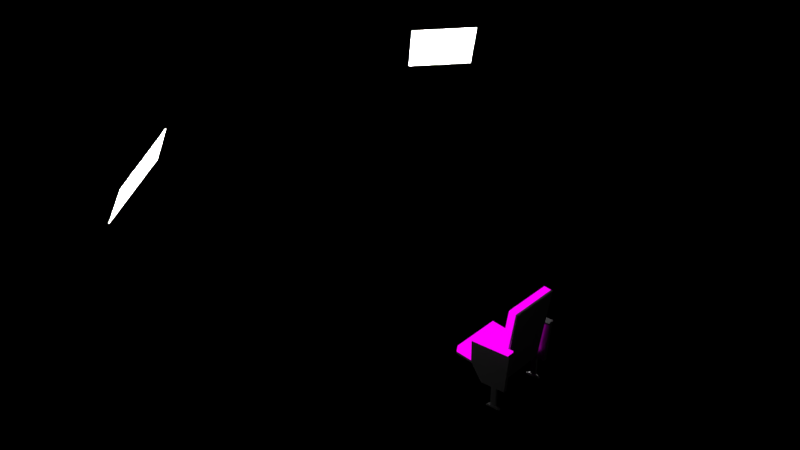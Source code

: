 # Source: chair--optimized.blend  (saved by Blender 2.77.0; exported with 4.5.12 LTS)
import bpy
from mathutils import Matrix  # noqa: F401  (used for matrix-valued properties, if any)

bpy.ops.wm.read_factory_settings(use_empty=True)
scene = bpy.context.scene
scene.name = 'Scene'

# ---- collections
col_collection_2 = bpy.data.collections.new('Collection 2'); scene.collection.children.link(col_collection_2)

# ---- images (referenced by path relative to the original .blend; pixels are not part of the script)
import os
ASSET_DIR = os.environ.get("B2B_ASSET_DIR", "")  # directory of the original .blend (textures are referenced by path, not embedded)
HERE = os.path.dirname(os.path.abspath(__file__))  # packed textures are extracted next to this script under _unpacked/

def load_image(name, relpath, width, height, colorspace="sRGB"):
    """Load a texture the original file referenced (path relative to the .blend, or extracted next to this script)."""
    p = next((c for c in (os.path.join(HERE, relpath), os.path.join(ASSET_DIR, relpath)) if relpath and os.path.exists(c)), "")
    if p:
        img = bpy.data.images.load(p, check_existing=True)
        img.name = name
    else:  # same state as the original file: an image datablock whose file is absent (Cycles renders it pink)
        img = bpy.data.images.new(name, width, height)
        img.source = "FILE"
        img.filepath = "//" + (relpath or name)
    img.colorspace_settings.name = colorspace
    return img
img_bevel__top__opt = load_image('bevel__top--opt', 'baked/optimized/bevel__top--opt.png', 1024, 1024, 'sRGB')
img_bevel__bottom__opt = load_image('bevel__bottom--opt', 'baked/optimized/bevel__bottom--opt.png', 1024, 1024, 'sRGB')
img_screw__high = load_image('screw--high', 'baked/screw--high.png', 1024, 1024, 'sRGB')
img_a_left__body__opt = load_image('a-left__body--opt', 'baked/optimized/a-left__body--opt.png', 1024, 1024, 'sRGB')
img_a_left__bevel__opt = load_image('a-left__bevel--opt', 'baked/optimized/a-left__bevel--opt.png', 1024, 1024, 'sRGB')
img_a_left__leg__opt = load_image('a-left__leg--opt', 'baked/optimized/a-left__leg--opt.png', 1024, 1024, 'sRGB')
img_a_left__foot__opt = load_image('a-left__foot--opt', 'baked/optimized/a-left__foot--opt.png', 1024, 1024, 'sRGB')
img_screw__high_001 = load_image('screw--high.001', 'baked/screw--high.png', 1024, 1024, 'sRGB')
img_a_right__body__opt = load_image('a-right__body--opt', 'baked/optimized/a-right__body--opt.png', 1024, 1024, 'sRGB')
img_a_right__bevel__opt = load_image('a-right__bevel--opt', 'baked/optimized/a-right__bevel--opt.png', 1024, 1024, 'sRGB')
img_a_right__leg__opt = load_image('a-right__leg--opt', 'baked/optimized/a-right__leg--opt.png', 1024, 1024, 'sRGB')
img_a_right__foot__opt = load_image('a-right__foot--opt', 'baked/optimized/a-right__foot--opt.png', 1024, 1024, 'sRGB')
img_cushion__opt = load_image('cushion--opt', 'baked/optimized/cushion--opt.png', 1024, 1024, 'sRGB')

# ---- materials (node trees are filled in below, after node groups)
mat_material_004 = bpy.data.materials.new('Material.004')
mat_material_004.alpha_threshold = 0.0
mat_material_004.roughness = 0.5
mat_material_003 = bpy.data.materials.new('Material.003')
mat_material_003.alpha_threshold = 0.0
mat_material_003.roughness = 0.5
mat_material_009 = bpy.data.materials.new('Material.009')
mat_material_009.alpha_threshold = 0.0
mat_material_009.roughness = 0.5
mat_material_012 = bpy.data.materials.new('Material.012')
mat_material_012.alpha_threshold = 0.0
mat_material_012.roughness = 0.5
mat_material_013 = bpy.data.materials.new('Material.013')
mat_material_013.alpha_threshold = 0.0
mat_material_013.roughness = 0.5
mat_material_014 = bpy.data.materials.new('Material.014')
mat_material_014.alpha_threshold = 0.0
mat_material_014.roughness = 0.5
mat_material_015 = bpy.data.materials.new('Material.015')
mat_material_015.alpha_threshold = 0.0
mat_material_015.roughness = 0.5
mat_material_023 = bpy.data.materials.new('Material.023')
mat_material_023.alpha_threshold = 0.0
mat_material_023.roughness = 0.5
mat_material_031 = bpy.data.materials.new('Material.031')
mat_material_031.alpha_threshold = 0.0
mat_material_031.roughness = 0.5
mat_material_032 = bpy.data.materials.new('Material.032')
mat_material_032.alpha_threshold = 0.0
mat_material_032.roughness = 0.5
mat_material_033 = bpy.data.materials.new('Material.033')
mat_material_033.alpha_threshold = 0.0
mat_material_033.roughness = 0.5
mat_material_034 = bpy.data.materials.new('Material.034')
mat_material_034.alpha_threshold = 0.0
mat_material_034.roughness = 0.5
mat_material_039 = bpy.data.materials.new('Material.039')
mat_material_039.alpha_threshold = 0.0
mat_material_039.roughness = 0.5
mat_material_002 = bpy.data.materials.new('Material.002')
mat_material_002.alpha_threshold = 0.0
mat_material_002.roughness = 0.5

# ---- material node trees
mat_material_004.use_nodes = True; mat_material_004.node_tree.nodes.clear()
_N = mat_material_004.node_tree.nodes; _L = mat_material_004.node_tree.links
n0 = _N.new('ShaderNodeBsdfDiffuse'); n0.name = 'Diffuse BSDF'; n0.location = (10, 300)
n0.inputs[1].default_value = 0.25
n1 = _N.new('ShaderNodeMixShader'); n1.name = 'Mix Shader'; n1.location = (240, 295)
n2 = _N.new('ShaderNodeOutputMaterial'); n2.name = 'Material Output'; n2.location = (680, 302)
n3 = _N.new('ShaderNodeBsdfAnisotropic'); n3.name = 'Glossy BSDF'; n3.location = (13, 142)
n3.distribution = 'GGX'
n3.inputs[1].default_value = 0.4472
n4 = _N.new('ShaderNodeEmission'); n4.name = 'Emission'; n4.location = (497, 602)
n4.width = 138
n5 = _N.new('ShaderNodeMixShader'); n5.name = 'Mix Shader.001'; n5.location = (454, 293)
n5.width = 144
n6 = _N.new('ShaderNodeTexImage'); n6.name = 'Image Texture'; n6.location = (240, 643)
n6.width = 140
n6.image = img_bevel__top__opt
n7 = _N.new('ShaderNodeRGB'); n7.name = 'RGB'; n7.location = (-165, 243)
n7.width = 141
n7.outputs[0].default_value = (0.01251, 0.01251, 0.01251, 1.0)
_L.new(n0.outputs[0], n1.inputs[1])
_L.new(n1.outputs[0], n5.inputs[1])
_L.new(n6.outputs[0], n4.inputs[0])
_L.new(n3.outputs[0], n1.inputs[2])
_L.new(n5.outputs[0], n2.inputs[0])
_L.new(n7.outputs[0], n0.inputs[0])
n2.is_active_output = True
mat_material_003.use_nodes = True; mat_material_003.node_tree.nodes.clear()
_N = mat_material_003.node_tree.nodes; _L = mat_material_003.node_tree.links
n0 = _N.new('ShaderNodeBsdfDiffuse'); n0.name = 'Diffuse BSDF'; n0.location = (10, 300)
n0.inputs[1].default_value = 0.25
n1 = _N.new('ShaderNodeMixShader'); n1.name = 'Mix Shader'; n1.location = (240, 295)
n2 = _N.new('ShaderNodeOutputMaterial'); n2.name = 'Material Output'; n2.location = (680, 302)
n3 = _N.new('ShaderNodeBsdfAnisotropic'); n3.name = 'Glossy BSDF'; n3.location = (13, 142)
n3.distribution = 'GGX'
n3.inputs[1].default_value = 0.4472
n4 = _N.new('ShaderNodeEmission'); n4.name = 'Emission'; n4.location = (497, 602)
n4.width = 138
n5 = _N.new('ShaderNodeMixShader'); n5.name = 'Mix Shader.001'; n5.location = (454, 293)
n5.width = 144
n6 = _N.new('ShaderNodeRGB'); n6.name = 'RGB.001'; n6.location = (-186, 327)
n6.width = 141
n6.outputs[0].default_value = (0.01251, 0.01251, 0.01251, 1.0)
n7 = _N.new('ShaderNodeTexImage'); n7.name = 'Image Texture'; n7.location = (240, 643)
n7.width = 140
n7.image = img_bevel__bottom__opt
_L.new(n0.outputs[0], n1.inputs[1])
_L.new(n1.outputs[0], n5.inputs[1])
_L.new(n7.outputs[0], n4.inputs[0])
_L.new(n3.outputs[0], n1.inputs[2])
_L.new(n5.outputs[0], n2.inputs[0])
_L.new(n6.outputs[0], n0.inputs[0])
n2.is_active_output = True
mat_material_009.use_nodes = True; mat_material_009.node_tree.nodes.clear()
_N = mat_material_009.node_tree.nodes; _L = mat_material_009.node_tree.links
n0 = _N.new('ShaderNodeBsdfDiffuse'); n0.name = 'Diffuse BSDF'; n0.location = (10, 300)
n0.inputs[1].default_value = 0.25
n1 = _N.new('ShaderNodeRGB'); n1.name = 'RGB'; n1.location = (-183, 302)
n1.outputs[0].default_value = (0.01002, 0.01002, 0.01002, 1.0)
n2 = _N.new('ShaderNodeMixShader'); n2.name = 'Mix Shader'; n2.location = (240, 295)
n3 = _N.new('ShaderNodeSubsurfaceScattering'); n3.name = 'Subsurface Scattering'; n3.location = (12, 158)
n3.falloff = 'BURLEY'
n3.inputs[1].default_value = 1.0
n3.inputs[2].default_value = (1.0, 1.0, 1.0)
n4 = _N.new('ShaderNodeOutputMaterial'); n4.name = 'Material Output'; n4.location = (680, 302)
n5 = _N.new('ShaderNodeMixShader'); n5.name = 'Mix Shader.001'; n5.location = (454, 293)
n6 = _N.new('ShaderNodeBsdfAnisotropic'); n6.name = 'Glossy BSDF'; n6.location = (243, 121)
n6.distribution = 'GGX'
n7 = _N.new('ShaderNodeEmission'); n7.name = 'Emission'; n7.location = (415, 547)
n8 = _N.new('ShaderNodeTexImage'); n8.name = 'Image Texture'; n8.location = (231, 582)
n8.width = 140
n8.image = img_screw__high
_L.new(n0.outputs[0], n2.inputs[1])
_L.new(n1.outputs[0], n0.inputs[0])
_L.new(n1.outputs[0], n3.inputs[0])
_L.new(n2.outputs[0], n5.inputs[1])
_L.new(n3.outputs[0], n2.inputs[2])
_L.new(n6.outputs[0], n5.inputs[2])
_L.new(n8.outputs[0], n7.inputs[0])
_L.new(n7.outputs[0], n4.inputs[0])
n4.is_active_output = True
mat_material_012.use_nodes = True; mat_material_012.node_tree.nodes.clear()
_N = mat_material_012.node_tree.nodes; _L = mat_material_012.node_tree.links
n0 = _N.new('ShaderNodeBsdfDiffuse'); n0.name = 'Diffuse BSDF'; n0.location = (10, 300)
n0.inputs[1].default_value = 0.25
n1 = _N.new('ShaderNodeMixShader'); n1.name = 'Mix Shader'; n1.location = (240, 295)
n2 = _N.new('ShaderNodeEmission'); n2.name = 'Emission'; n2.location = (497, 602)
n3 = _N.new('ShaderNodeOutputMaterial'); n3.name = 'Material Output'; n3.location = (680, 302)
n4 = _N.new('ShaderNodeMixShader'); n4.name = 'Mix Shader.001'; n4.location = (454, 293)
n5 = _N.new('ShaderNodeBsdfAnisotropic'); n5.name = 'Glossy BSDF'; n5.location = (13, 142)
n5.distribution = 'GGX'
n5.inputs[1].default_value = 0.4472
n6 = _N.new('ShaderNodeRGB'); n6.name = 'RGB'; n6.location = (-165, 243)
n6.width = 141
n6.outputs[0].default_value = (0.01251, 0.01251, 0.01251, 1.0)
n7 = _N.new('ShaderNodeTexImage'); n7.name = 'Image Texture'; n7.location = (240, 643)
n7.width = 140
n7.image = img_a_left__body__opt
_L.new(n0.outputs[0], n1.inputs[1])
_L.new(n6.outputs[0], n0.inputs[0])
_L.new(n1.outputs[0], n4.inputs[1])
_L.new(n7.outputs[0], n2.inputs[0])
_L.new(n5.outputs[0], n1.inputs[2])
_L.new(n4.outputs[0], n3.inputs[0])
n3.is_active_output = True
mat_material_013.use_nodes = True; mat_material_013.node_tree.nodes.clear()
_N = mat_material_013.node_tree.nodes; _L = mat_material_013.node_tree.links
n0 = _N.new('ShaderNodeBsdfDiffuse'); n0.name = 'Diffuse BSDF'; n0.location = (10, 300)
n0.inputs[1].default_value = 0.25
n1 = _N.new('ShaderNodeMixShader'); n1.name = 'Mix Shader'; n1.location = (240, 295)
n2 = _N.new('ShaderNodeOutputMaterial'); n2.name = 'Material Output'; n2.location = (680, 302)
n3 = _N.new('ShaderNodeBsdfAnisotropic'); n3.name = 'Glossy BSDF'; n3.location = (13, 142)
n3.distribution = 'GGX'
n3.inputs[1].default_value = 0.4472
n4 = _N.new('ShaderNodeEmission'); n4.name = 'Emission'; n4.location = (497, 602)
n4.width = 138
n5 = _N.new('ShaderNodeMixShader'); n5.name = 'Mix Shader.001'; n5.location = (454, 293)
n5.width = 144
n6 = _N.new('ShaderNodeRGB'); n6.name = 'RGB.001'; n6.location = (-165, 243)
n6.width = 141
n6.outputs[0].default_value = (0.01251, 0.01251, 0.01251, 1.0)
n7 = _N.new('ShaderNodeTexImage'); n7.name = 'Image Texture'; n7.location = (240, 643)
n7.width = 140
n7.image = img_a_left__bevel__opt
_L.new(n0.outputs[0], n1.inputs[1])
_L.new(n1.outputs[0], n5.inputs[1])
_L.new(n7.outputs[0], n4.inputs[0])
_L.new(n3.outputs[0], n1.inputs[2])
_L.new(n5.outputs[0], n2.inputs[0])
_L.new(n6.outputs[0], n0.inputs[0])
n2.is_active_output = True
mat_material_014.use_nodes = True; mat_material_014.node_tree.nodes.clear()
_N = mat_material_014.node_tree.nodes; _L = mat_material_014.node_tree.links
n0 = _N.new('ShaderNodeBsdfDiffuse'); n0.name = 'Diffuse BSDF'; n0.location = (10, 300)
n0.inputs[1].default_value = 0.25
n1 = _N.new('ShaderNodeMixShader'); n1.name = 'Mix Shader'; n1.location = (240, 295)
n2 = _N.new('ShaderNodeOutputMaterial'); n2.name = 'Material Output'; n2.location = (680, 302)
n3 = _N.new('ShaderNodeMixShader'); n3.name = 'Mix Shader.001'; n3.location = (496, 298)
n4 = _N.new('ShaderNodeEmission'); n4.name = 'Emission'; n4.location = (438, 599)
n5 = _N.new('ShaderNodeRGB'); n5.name = 'RGB'; n5.location = (-215, 273)
n5.width = 141
n5.outputs[0].default_value = (0.01251, 0.01251, 0.01251, 1.0)
n6 = _N.new('ShaderNodeBsdfAnisotropic'); n6.name = 'Glossy BSDF'; n6.location = (243, 121)
n6.distribution = 'GGX'
n6.inputs[1].default_value = 0.4472
n7 = _N.new('ShaderNodeRGB'); n7.name = 'RGB.001'; n7.location = (-165, 243)
n7.width = 141
n7.outputs[0].default_value = (0.01251, 0.01251, 0.01251, 1.0)
n8 = _N.new('ShaderNodeTexImage'); n8.name = 'Image Texture'; n8.location = (166, 608)
n8.width = 144
n8.image = img_a_left__leg__opt
_L.new(n0.outputs[0], n1.inputs[1])
_L.new(n1.outputs[0], n3.inputs[1])
_L.new(n6.outputs[0], n3.inputs[2])
_L.new(n8.outputs[0], n4.inputs[0])
_L.new(n3.outputs[0], n2.inputs[0])
_L.new(n5.outputs[0], n0.inputs[0])
n2.is_active_output = True
mat_material_015.use_nodes = True; mat_material_015.node_tree.nodes.clear()
_N = mat_material_015.node_tree.nodes; _L = mat_material_015.node_tree.links
n0 = _N.new('ShaderNodeBsdfDiffuse'); n0.name = 'Diffuse BSDF'; n0.location = (10, 300)
n0.inputs[1].default_value = 0.25
n1 = _N.new('ShaderNodeMixShader'); n1.name = 'Mix Shader'; n1.location = (240, 295)
n2 = _N.new('ShaderNodeOutputMaterial'); n2.name = 'Material Output'; n2.location = (680, 302)
n3 = _N.new('ShaderNodeMixShader'); n3.name = 'Mix Shader.001'; n3.location = (430, 251)
n4 = _N.new('ShaderNodeEmission'); n4.name = 'Emission'; n4.location = (451, 581)
n5 = _N.new('ShaderNodeRGB'); n5.name = 'RGB'; n5.location = (-191, 301)
n5.width = 141
n5.outputs[0].default_value = (0.01251, 0.01251, 0.01251, 1.0)
n6 = _N.new('ShaderNodeBsdfAnisotropic'); n6.name = 'Glossy BSDF'; n6.location = (6, 121)
n6.distribution = 'GGX'
n6.inputs[1].default_value = 0.4472
n7 = _N.new('ShaderNodeTexImage'); n7.name = 'Image Texture'; n7.location = (239, 583)
n7.width = 140
n7.image = img_a_left__foot__opt
_L.new(n0.outputs[0], n1.inputs[1])
_L.new(n1.outputs[0], n3.inputs[1])
_L.new(n6.outputs[0], n3.inputs[2])
_L.new(n7.outputs[0], n4.inputs[0])
_L.new(n3.outputs[0], n2.inputs[0])
_L.new(n5.outputs[0], n0.inputs[0])
n2.is_active_output = True
mat_material_023.use_nodes = True; mat_material_023.node_tree.nodes.clear()
_N = mat_material_023.node_tree.nodes; _L = mat_material_023.node_tree.links
n0 = _N.new('ShaderNodeBsdfDiffuse'); n0.name = 'Diffuse BSDF'; n0.location = (10, 300)
n0.inputs[1].default_value = 0.25
n1 = _N.new('ShaderNodeRGB'); n1.name = 'RGB'; n1.location = (-183, 302)
n1.outputs[0].default_value = (0.01002, 0.01002, 0.01002, 1.0)
n2 = _N.new('ShaderNodeMixShader'); n2.name = 'Mix Shader'; n2.location = (240, 295)
n3 = _N.new('ShaderNodeSubsurfaceScattering'); n3.name = 'Subsurface Scattering'; n3.location = (12, 158)
n3.falloff = 'BURLEY'
n3.inputs[1].default_value = 1.0
n3.inputs[2].default_value = (1.0, 1.0, 1.0)
n4 = _N.new('ShaderNodeOutputMaterial'); n4.name = 'Material Output'; n4.location = (680, 302)
n5 = _N.new('ShaderNodeMixShader'); n5.name = 'Mix Shader.001'; n5.location = (454, 293)
n6 = _N.new('ShaderNodeBsdfAnisotropic'); n6.name = 'Glossy BSDF'; n6.location = (243, 121)
n6.distribution = 'GGX'
n7 = _N.new('ShaderNodeTexImage'); n7.name = 'Image Texture'; n7.location = (231, 582)
n7.width = 140
n7.image = img_screw__high_001
n8 = _N.new('ShaderNodeEmission'); n8.name = 'Emission'; n8.location = (418, 578)
_L.new(n0.outputs[0], n2.inputs[1])
_L.new(n1.outputs[0], n0.inputs[0])
_L.new(n1.outputs[0], n3.inputs[0])
_L.new(n2.outputs[0], n5.inputs[1])
_L.new(n3.outputs[0], n2.inputs[2])
_L.new(n6.outputs[0], n5.inputs[2])
_L.new(n7.outputs[0], n8.inputs[0])
_L.new(n8.outputs[0], n4.inputs[0])
n4.is_active_output = True
mat_material_031.use_nodes = True; mat_material_031.node_tree.nodes.clear()
_N = mat_material_031.node_tree.nodes; _L = mat_material_031.node_tree.links
n0 = _N.new('ShaderNodeBsdfDiffuse'); n0.name = 'Diffuse BSDF'; n0.location = (10, 300)
n0.inputs[1].default_value = 0.25
n1 = _N.new('ShaderNodeMixShader'); n1.name = 'Mix Shader'; n1.location = (240, 295)
n2 = _N.new('ShaderNodeBsdfAnisotropic'); n2.name = 'Glossy BSDF'; n2.location = (13, 142)
n2.distribution = 'GGX'
n2.inputs[1].default_value = 0.4472
n3 = _N.new('ShaderNodeOutputMaterial'); n3.name = 'Material Output'; n3.location = (680, 302)
n4 = _N.new('ShaderNodeMixShader'); n4.name = 'Mix Shader.001'; n4.location = (454, 293)
n5 = _N.new('ShaderNodeEmission'); n5.name = 'Emission'; n5.location = (497, 602)
n6 = _N.new('ShaderNodeRGB'); n6.name = 'RGB'; n6.location = (-180, 294)
n6.width = 141
n6.outputs[0].default_value = (0.01251, 0.01251, 0.01251, 1.0)
n7 = _N.new('ShaderNodeTexImage'); n7.name = 'Image Texture'; n7.location = (224, 612)
n7.width = 140
n7.image = img_a_right__body__opt
_L.new(n0.outputs[0], n1.inputs[1])
_L.new(n1.outputs[0], n4.inputs[1])
_L.new(n7.outputs[0], n5.inputs[0])
_L.new(n2.outputs[0], n1.inputs[2])
_L.new(n4.outputs[0], n3.inputs[0])
_L.new(n6.outputs[0], n0.inputs[0])
n3.is_active_output = True
mat_material_032.use_nodes = True; mat_material_032.node_tree.nodes.clear()
_N = mat_material_032.node_tree.nodes; _L = mat_material_032.node_tree.links
n0 = _N.new('ShaderNodeBsdfDiffuse'); n0.name = 'Diffuse BSDF'; n0.location = (10, 300)
n0.inputs[1].default_value = 0.25
n1 = _N.new('ShaderNodeMixShader'); n1.name = 'Mix Shader'; n1.location = (240, 295)
n2 = _N.new('ShaderNodeEmission'); n2.name = 'Emission'; n2.location = (497, 602)
n3 = _N.new('ShaderNodeMixShader'); n3.name = 'Mix Shader.001'; n3.location = (454, 293)
n4 = _N.new('ShaderNodeBsdfAnisotropic'); n4.name = 'Glossy BSDF'; n4.location = (13, 142)
n4.distribution = 'GGX'
n4.inputs[1].default_value = 0.4472
n5 = _N.new('ShaderNodeOutputMaterial'); n5.name = 'Material Output'; n5.location = (680, 302)
n6 = _N.new('ShaderNodeRGB'); n6.name = 'RGB.001'; n6.location = (-165, 243)
n6.width = 141
n6.outputs[0].default_value = (0.01251, 0.01251, 0.01251, 1.0)
n7 = _N.new('ShaderNodeTexImage'); n7.name = 'Image Texture'; n7.location = (240, 643)
n7.width = 140
n7.image = img_a_right__bevel__opt
_L.new(n0.outputs[0], n1.inputs[1])
_L.new(n1.outputs[0], n3.inputs[1])
_L.new(n7.outputs[0], n2.inputs[0])
_L.new(n4.outputs[0], n1.inputs[2])
_L.new(n6.outputs[0], n0.inputs[0])
_L.new(n2.outputs[0], n5.inputs[0])
n5.is_active_output = True
mat_material_033.use_nodes = True; mat_material_033.node_tree.nodes.clear()
_N = mat_material_033.node_tree.nodes; _L = mat_material_033.node_tree.links
n0 = _N.new('ShaderNodeBsdfDiffuse'); n0.name = 'Diffuse BSDF'; n0.location = (10, 300)
n0.inputs[1].default_value = 0.25
n1 = _N.new('ShaderNodeMixShader'); n1.name = 'Mix Shader'; n1.location = (240, 295)
n2 = _N.new('ShaderNodeEmission'); n2.name = 'Emission'; n2.location = (497, 602)
n3 = _N.new('ShaderNodeMixShader'); n3.name = 'Mix Shader.001'; n3.location = (454, 293)
n4 = _N.new('ShaderNodeBsdfAnisotropic'); n4.name = 'Glossy BSDF'; n4.location = (13, 142)
n4.distribution = 'GGX'
n4.inputs[1].default_value = 0.4472
n5 = _N.new('ShaderNodeOutputMaterial'); n5.name = 'Material Output'; n5.location = (680, 302)
n6 = _N.new('ShaderNodeRGB'); n6.name = 'RGB'; n6.location = (-165, 243)
n6.width = 141
n6.outputs[0].default_value = (0.01251, 0.01251, 0.01251, 1.0)
n7 = _N.new('ShaderNodeTexImage'); n7.name = 'Image Texture'; n7.location = (240, 643)
n7.width = 140
n7.image = img_a_right__leg__opt
_L.new(n0.outputs[0], n1.inputs[1])
_L.new(n1.outputs[0], n3.inputs[1])
_L.new(n7.outputs[0], n2.inputs[0])
_L.new(n4.outputs[0], n1.inputs[2])
_L.new(n3.outputs[0], n5.inputs[0])
_L.new(n6.outputs[0], n0.inputs[0])
n5.is_active_output = True
mat_material_034.use_nodes = True; mat_material_034.node_tree.nodes.clear()
_N = mat_material_034.node_tree.nodes; _L = mat_material_034.node_tree.links
n0 = _N.new('ShaderNodeBsdfDiffuse'); n0.name = 'Diffuse BSDF'; n0.location = (10, 300)
n0.inputs[1].default_value = 0.25
n1 = _N.new('ShaderNodeMixShader'); n1.name = 'Mix Shader'; n1.location = (240, 295)
n2 = _N.new('ShaderNodeEmission'); n2.name = 'Emission'; n2.location = (497, 602)
n3 = _N.new('ShaderNodeMixShader'); n3.name = 'Mix Shader.001'; n3.location = (454, 293)
n4 = _N.new('ShaderNodeBsdfAnisotropic'); n4.name = 'Glossy BSDF'; n4.location = (13, 142)
n4.distribution = 'GGX'
n4.inputs[1].default_value = 0.4472
n5 = _N.new('ShaderNodeOutputMaterial'); n5.name = 'Material Output'; n5.location = (680, 302)
n6 = _N.new('ShaderNodeRGB'); n6.name = 'RGB'; n6.location = (-165, 243)
n6.width = 141
n6.outputs[0].default_value = (0.01251, 0.01251, 0.01251, 1.0)
n7 = _N.new('ShaderNodeTexImage'); n7.name = 'Image Texture'; n7.location = (240, 643)
n7.width = 140
n7.image = img_a_right__foot__opt
_L.new(n0.outputs[0], n1.inputs[1])
_L.new(n1.outputs[0], n3.inputs[1])
_L.new(n7.outputs[0], n2.inputs[0])
_L.new(n4.outputs[0], n1.inputs[2])
_L.new(n3.outputs[0], n5.inputs[0])
_L.new(n6.outputs[0], n0.inputs[0])
n5.is_active_output = True
mat_material_039.use_nodes = True; mat_material_039.node_tree.nodes.clear()
_N = mat_material_039.node_tree.nodes; _L = mat_material_039.node_tree.links
n0 = _N.new('ShaderNodeOutputMaterial'); n0.name = 'Material Output'; n0.location = (300, 300)
n1 = _N.new('ShaderNodeEmission'); n1.name = 'Emission'; n1.location = (-20, 300)
n1.inputs[0].default_value = (0.8, 0.8, 0.8, 1.0)
n1.inputs[1].default_value = 35.0
_L.new(n1.outputs[0], n0.inputs[0])
n0.is_active_output = True
mat_material_002.use_nodes = True; mat_material_002.node_tree.nodes.clear()
_N = mat_material_002.node_tree.nodes; _L = mat_material_002.node_tree.links
n0 = _N.new('ShaderNodeOutputMaterial'); n0.name = 'Material Output'; n0.location = (300, 300)
n1 = _N.new('ShaderNodeTexImage'); n1.name = 'Image Texture'; n1.location = (58, 597)
n1.width = 140
n1.image = img_cushion__opt
n2 = _N.new('ShaderNodeBsdfSheen'); n2.name = 'Velvet BSDF'; n2.location = (72, 323)
n2.distribution = 'ASHIKHMIN'
n2.inputs[0].default_value = (0.1022, 0.117, 0.2016, 1.0)
n2.inputs[1].default_value = 1.0
n3 = _N.new('ShaderNodeEmission'); n3.name = 'Emission'; n3.location = (228, 595)
_L.new(n1.outputs[0], n3.inputs[0])
_L.new(n3.outputs[0], n0.inputs[0])
n0.is_active_output = True

# ---- world
world_world = bpy.data.worlds.new('World'); scene.world = world_world
world_world.color = (0.0, 0.0, 0.0)
world_world.use_sun_shadow = False
world_world.sun_shadow_jitter_overblur = 0.0
world_world.cycles.sampling_method = 'MANUAL'

# ---- cameras
cam_camera_001 = bpy.data.cameras.new('Camera.001')
cam_camera_001.clip_end = 100.0
cam_camera_001.lens = 35.0
cam_camera_001.sensor_width = 32.0
cam_camera_001.sensor_height = 18.0
cam_camera_001.display_size = 0.6096
cam_camera_001.dof.focus_distance = 0.0

# ---- lights
light_spot = bpy.data.lights.new('Spot', 'SPOT')
light_spot.transmission_factor = 0.0
light_spot.energy = 35.0
light_spot.shadow_buffer_clip_start = 0.5
light_spot.shadow_soft_size = 0.03048
light_spot.shadow_maximum_resolution = 0.006
light_spot.use_absolute_resolution = True

# ---- meshes
me_cube_001 = bpy.data.meshes.new('Cube.001')
me_cube_001.from_pydata([(-0.3048, -0.3048, -0.3048), (-0.3048, -0.3048, 0.3048), (-0.3048, 0.3048, -0.3048), (-0.3048, 0.3048, 0.3048), (0.3048, -0.3048, -0.3048), (0.3048, -0.3048, 0.3048), (0.3048, 0.3048, -0.3048), (0.3048, 0.3048, 0.3048)], [], [(1, 3, 2, 0), (3, 7, 6, 2), (7, 5, 4, 6), (5, 1, 0, 4), (0, 2, 6, 4), (5, 7, 3, 1)])
_uv = me_cube_001.uv_layers.new(name='UVMap')
_uv.uv.foreach_set('vector', [0.3333, 0.6667, 0.3333, 0.3333, 0.6667, 0.3333, 0.6667, 0.6667, 3.259e-08, 0.6667, 0.0, 0.3333, 0.3333, 0.3333, 0.3333, 0.6667, 1.304e-07, 0.3333, 0.0, 9.778e-08, 0.3333, 0.0, 0.3333, 0.3333, 0.3333, 3.259e-08, 0.6667, 0.0, 0.6667, 0.3333, 0.3333, 0.3333, 0.6667, 0.3333, 0.6667, 3.259e-08, 1.0, 0.0, 1.0, 0.3333, 0.3333, 0.6667, 0.3333, 1.0, 3.259e-08, 1.0, 0.0, 0.6667])
me_cube_001.materials.append(mat_material_004)
me_cube_001.use_remesh_preserve_volume = False
me_cube_001.use_remesh_preserve_attributes = False
me_cube_001.use_mirror_vertex_groups = False
me_cube_001.update()
me_cube = bpy.data.meshes.new('Cube')
me_cube.from_pydata([(-0.3048, -0.3048, -0.3048), (-0.3048, -0.3048, 0.3048), (-0.3048, 0.3048, -0.3048), (-0.3048, 0.3048, 0.3048), (0.3048, -0.3048, -0.3048), (0.3048, -0.3048, 0.3048), (0.3048, 0.3048, -0.3048), (0.3048, 0.3048, 0.3048)], [], [(1, 3, 2, 0), (3, 7, 6, 2), (7, 5, 4, 6), (5, 1, 0, 4), (0, 2, 6, 4), (5, 7, 3, 1)])
_uv = me_cube.uv_layers.new(name='UVMap')
_uv.uv.foreach_set('vector', [0.3333, 0.6667, 0.3333, 0.3333, 0.6667, 0.3333, 0.6667, 0.6667, 3.259e-08, 0.6667, 0.0, 0.3333, 0.3333, 0.3333, 0.3333, 0.6667, 1.304e-07, 0.3333, 0.0, 9.778e-08, 0.3333, 0.0, 0.3333, 0.3333, 0.3333, 3.259e-08, 0.6667, 0.0, 0.6667, 0.3333, 0.3333, 0.3333, 0.6667, 0.3333, 0.6667, 3.259e-08, 1.0, 0.0, 1.0, 0.3333, 0.3333, 0.6667, 0.3333, 1.0, 3.259e-08, 1.0, 0.0, 0.6667])
me_cube.materials.append(mat_material_003)
me_cube.use_remesh_preserve_volume = False
me_cube.use_remesh_preserve_attributes = False
me_cube.use_mirror_vertex_groups = False
me_cube.update()
me_cylinder = bpy.data.meshes.new('Cylinder')
me_cylinder.from_pydata([(0.0, 0.3048, -0.3048), (0.0, 0.3048, 0.3048), (0.05946, 0.2989, -0.3048), (0.05946, 0.2989, 0.3048), (0.1166, 0.2816, -0.3048), (0.1166, 0.2816, 0.3048), (0.1693, 0.2534, -0.3048), (0.1693, 0.2534, 0.3048), (0.2155, 0.2155, -0.3048), (0.2155, 0.2155, 0.3048), (0.2534, 0.1693, -0.3048), (0.2534, 0.1693, 0.3048), (0.2816, 0.1166, -0.3048), (0.2816, 0.1166, 0.3048), (0.2989, 0.05946, -0.3048), (0.2989, 0.05946, 0.3048), (0.3048, 2.301e-08, -0.3048), (0.3048, 2.301e-08, 0.3048), (0.2989, -0.05946, -0.3048), (0.2989, -0.05946, 0.3048), (0.2816, -0.1166, -0.3048), (0.2816, -0.1166, 0.3048), (0.2534, -0.1693, -0.3048), (0.2534, -0.1693, 0.3048), (0.2155, -0.2155, -0.3048), (0.2155, -0.2155, 0.3048), (0.1693, -0.2534, -0.3048), (0.1693, -0.2534, 0.3048), (0.1166, -0.2816, -0.3048), (0.1166, -0.2816, 0.3048), (0.05946, -0.2989, -0.3048), (0.05946, -0.2989, 0.3048), (-9.932e-08, -0.3048, -0.3048), (-9.932e-08, -0.3048, 0.3048), (-0.05946, -0.2989, -0.3048), (-0.05946, -0.2989, 0.3048), (-0.1166, -0.2816, -0.3048), (-0.1166, -0.2816, 0.3048), (-0.1693, -0.2534, -0.3048), (-0.1693, -0.2534, 0.3048), (-0.2155, -0.2155, -0.3048), (-0.2155, -0.2155, 0.3048), (-0.2534, -0.1693, -0.3048), (-0.2534, -0.1693, 0.3048), (-0.2816, -0.1166, -0.3048), (-0.2816, -0.1166, 0.3048), (-0.2989, -0.05946, -0.3048), (-0.2989, -0.05946, 0.3048), (-0.3048, 2.943e-07, -0.3048), (-0.3048, 2.943e-07, 0.3048), (-0.2989, 0.05946, -0.3048), (-0.2989, 0.05946, 0.3048), (-0.2816, 0.1166, -0.3048), (-0.2816, 0.1166, 0.3048), (-0.2534, 0.1693, -0.3048), (-0.2534, 0.1693, 0.3048), (-0.2155, 0.2155, -0.3048), (-0.2155, 0.2155, 0.3048), (-0.1693, 0.2534, -0.3048), (-0.1693, 0.2534, 0.3048), (-0.1166, 0.2816, -0.3048), (-0.1166, 0.2816, 0.3048), (-0.05946, 0.2989, -0.3048), (-0.05946, 0.2989, 0.3048)], [], [(0, 1, 3, 2), (2, 3, 5, 4), (4, 5, 7, 6), (6, 7, 9, 8), (8, 9, 11, 10), (10, 11, 13, 12), (12, 13, 15, 14), (14, 15, 17, 16), (16, 17, 19, 18), (18, 19, 21, 20), (20, 21, 23, 22), (22, 23, 25, 24), (24, 25, 27, 26), (26, 27, 29, 28), (28, 29, 31, 30), (30, 31, 33, 32), (32, 33, 35, 34), (34, 35, 37, 36), (36, 37, 39, 38), (38, 39, 41, 40), (40, 41, 43, 42), (42, 43, 45, 44), (44, 45, 47, 46), (46, 47, 49, 48), (48, 49, 51, 50), (50, 51, 53, 52), (52, 53, 55, 54), (54, 55, 57, 56), (56, 57, 59, 58), (58, 59, 61, 60), (3, 1, 63, 61, 59, 57, 55, 53, 51, 49, 47, 45, 43, 41, 39, 37, 35, 33, 31, 29, 27, 25, 23, 21, 19, 17, 15, 13, 11, 9, 7, 5), (60, 61, 63, 62), (62, 63, 1, 0), (0, 2, 4, 6, 8, 10, 12, 14, 16, 18, 20, 22, 24, 26, 28, 30, 32, 34, 36, 38, 40, 42, 44, 46, 48, 50, 52, 54, 56, 58, 60, 62)])
_uv = me_cylinder.uv_layers.new(name='UVMap')
_uv.uv.foreach_set('vector', [0.5955, 1.0, 0.5955, 0.5, 0.6355, 0.5, 0.6355, 1.0, 0.6355, 1.0, 0.6355, 0.5, 0.6732, 0.5, 0.6732, 1.0, 0.6732, 1.0, 0.6732, 0.5, 0.7071, 0.5, 0.7071, 1.0, 0.7071, 1.0, 0.7071, 0.5, 0.736, 0.5, 0.736, 1.0, 0.736, 2.444e-08, 0.736, 0.5, 0.7071, 0.5, 0.7071, 4.889e-08, 0.7071, 4.889e-08, 0.7071, 0.5, 0.6732, 0.5, 0.6732, 2.444e-08, 0.6732, 2.444e-08, 0.6732, 0.5, 0.6355, 0.5, 0.6355, 2.444e-08, 0.6355, 2.444e-08, 0.6355, 0.5, 0.5955, 0.5, 0.5955, 0.0, 0.5955, 0.0, 0.5955, 0.5, 0.5547, 0.5, 0.5547, 0.0, 0.5547, 0.0, 0.5547, 0.5, 0.5147, 0.5, 0.5147, 0.0, 0.5147, 0.0, 0.5147, 0.5, 0.477, 0.5, 0.477, 2.444e-08, 0.477, 2.444e-08, 0.477, 0.5, 0.4431, 0.5, 0.4431, 0.0, 0.4431, 0.0, 0.4431, 0.5, 0.4142, 0.5, 0.4142, 4.889e-08, 0.736, 1.0, 0.736, 0.5, 0.7699, 0.5, 0.7699, 1.0, 0.7699, 1.0, 0.7699, 0.5, 0.8076, 0.5, 0.8076, 1.0, 0.8076, 1.0, 0.8076, 0.5, 0.8476, 0.5, 0.8476, 1.0, 0.8476, 1.0, 0.8476, 0.5, 0.8884, 0.5, 0.8884, 1.0, 0.8884, 1.0, 0.8884, 0.5, 0.9284, 0.5, 0.9284, 1.0, 0.9284, 1.0, 0.9284, 0.5, 0.9661, 0.5, 0.9661, 1.0, 0.9661, 1.0, 0.9661, 0.5, 1.0, 0.5, 1.0, 1.0, 1.0, 2.444e-08, 1.0, 0.5, 0.9661, 0.5, 0.9661, 2.444e-08, 0.9661, 2.444e-08, 0.9661, 0.5, 0.9284, 0.5, 0.9284, 4.889e-08, 0.9284, 4.889e-08, 0.9284, 0.5, 0.8884, 0.5, 0.8884, 7.333e-08, 0.8884, 7.333e-08, 0.8884, 0.5, 0.8476, 0.5, 0.8476, 2.444e-08, 0.8476, 2.444e-08, 0.8476, 0.5, 0.8076, 0.5, 0.8076, 7.333e-08, 0.8076, 7.333e-08, 0.8076, 0.5, 0.7699, 0.5, 0.7699, 0.0, 0.7699, 0.0, 0.7699, 0.5, 0.736, 0.5, 0.736, 2.444e-08, 0.4142, 1.0, 0.4142, 0.5, 0.4431, 0.5, 0.4431, 1.0, 0.4431, 1.0, 0.4431, 0.5, 0.477, 0.5, 0.477, 1.0, 0.477, 1.0, 0.477, 0.5, 0.5147, 0.5, 0.5147, 1.0, 0.04624, 0.0902, 0.07508, 0.05554, 0.109, 0.02832, 0.1467, 0.009561, 0.1867, 2.444e-08, 0.2275, 0.0, 0.2675, 0.009561, 0.3052, 0.02832, 0.3391, 0.05554, 0.368, 0.0902, 0.3906, 0.1309, 0.4063, 0.1762, 0.4142, 0.2243, 0.4142, 0.2733, 0.4063, 0.3214, 0.3906, 0.3666, 0.368, 0.4074, 0.3391, 0.442, 0.3052, 0.4693, 0.2675, 0.488, 0.2275, 0.4976, 0.1867, 0.4976, 0.1467, 0.488, 0.109, 0.4693, 0.07508, 0.442, 0.04624, 0.4074, 0.02357, 0.3666, 0.007959, 0.3214, 0.0, 0.2733, 2.035e-08, 0.2243, 0.007959, 0.1762, 0.02357, 0.1309, 0.5147, 1.0, 0.5147, 0.5, 0.5547, 0.5, 0.5547, 1.0, 0.5547, 1.0, 0.5547, 0.5, 0.5955, 0.5, 0.5955, 1.0, 0.2675, 0.9856, 0.2275, 0.9952, 0.1867, 0.9952, 0.1467, 0.9856, 0.109, 0.9669, 0.07508, 0.9396, 0.04624, 0.905, 0.02357, 0.8642, 0.007959, 0.819, 4.07e-08, 0.7709, 0.0, 0.7219, 0.007959, 0.6738, 0.02357, 0.6285, 0.04624, 0.5878, 0.07508, 0.5531, 0.109, 0.5259, 0.1467, 0.5072, 0.1867, 0.4976, 0.2275, 0.4976, 0.2675, 0.5072, 0.3052, 0.5259, 0.3391, 0.5531, 0.368, 0.5878, 0.3906, 0.6285, 0.4063, 0.6738, 0.4142, 0.7219, 0.4142, 0.7709, 0.4063, 0.819, 0.3906, 0.8642, 0.368, 0.905, 0.3391, 0.9396, 0.3052, 0.9669])
me_cylinder.materials.append(mat_material_009)
me_cylinder.use_remesh_preserve_volume = False
me_cylinder.use_remesh_preserve_attributes = False
me_cylinder.use_mirror_vertex_groups = False
me_cylinder.update()
me_cube_010 = bpy.data.meshes.new('Cube.010')
me_cube_010.from_pydata([(-1.0, -1.0, 0.334), (-1.0, -1.0, 1.0), (-1.0, 1.0, 0.334), (-1.0, 1.0, 1.0), (1.0, -1.0, -0.124), (1.201, -1.0, 1.0), (1.0, 1.0, -0.124), (1.195, 1.0, 1.0), (-0.3553, 1.0, -0.1297), (-0.3553, -1.0, -0.1297)], [], [(1, 3, 2, 0), (3, 7, 6, 8, 2), (7, 5, 4, 6), (5, 1, 0, 9, 4), (0, 2, 8, 6, 4, 9), (5, 7, 3, 1)])
_uv = me_cube_010.uv_layers.new(name='UVMap')
_uv.uv.foreach_set('vector', [0.2681, 0.9878, 0.2681, 0.5176, 0.4245, 0.5176, 0.4245, 0.9878, 1.0, 0.4824, 1.0, 0.9985, 0.7361, 0.9527, 0.7348, 0.634, 0.8436, 0.4824, 0.0002552, 0.9878, 0.0, 0.5176, 0.2681, 0.5176, 0.2681, 0.9878, 0.7348, 0.4824, 0.7348, 1.0, 0.5784, 1.0, 0.4696, 0.8484, 0.4709, 0.5297, 0.4696, 1.401e-07, 0.9391, 0.0, 0.9391, 0.1721, 0.9391, 0.4824, 0.4696, 0.4824, 0.4696, 0.1721, 0.0, 0.0, 0.4696, 0.001484, 0.4696, 0.5176, 6.997e-08, 0.5176])
me_cube_010.materials.append(mat_material_012)
me_cube_010.use_remesh_preserve_volume = False
me_cube_010.use_remesh_preserve_attributes = False
me_cube_010.use_mirror_vertex_groups = False
me_cube_010.update()
me_cube_011 = bpy.data.meshes.new('Cube.011')
me_cube_011.from_pydata([(-1.0, -1.0, -1.0), (-1.0, -1.0, 1.0), (-1.0, 1.0, -1.0), (-1.0, 1.0, 1.0), (1.0, -1.0, -1.0), (1.0, -1.0, 1.0), (1.0, 1.0, -1.0), (1.0, 1.0, 1.0)], [], [(1, 3, 2, 0), (3, 7, 6, 2), (7, 5, 4, 6), (5, 1, 0, 4), (0, 2, 6, 4), (5, 7, 3, 1)])
_uv = me_cube_011.uv_layers.new(name='UVMap')
_uv.uv.foreach_set('vector', [0.3333, 0.6667, 0.3333, 0.3333, 0.6667, 0.3333, 0.6667, 0.6667, 3.974e-08, 0.6667, 0.0, 0.3333, 0.3333, 0.3333, 0.3333, 0.6667, 1.291e-07, 0.3333, 0.0, 8.941e-08, 0.3333, 0.0, 0.3333, 0.3333, 0.3333, 3.974e-08, 0.6667, 0.0, 0.6667, 0.3333, 0.3333, 0.3333, 1.0, 0.0, 1.0, 0.3333, 0.6667, 0.3333, 0.6667, 2.98e-08, 0.0, 0.6667, 0.3333, 0.6667, 0.3333, 1.0, 4.967e-08, 1.0])
me_cube_011.materials.append(mat_material_013)
me_cube_011.use_remesh_preserve_volume = False
me_cube_011.use_remesh_preserve_attributes = False
me_cube_011.use_mirror_vertex_groups = False
me_cube_011.update()
me_cube_012 = bpy.data.meshes.new('Cube.012')
me_cube_012.from_pydata([(-1.0, -1.0, -1.0), (-1.0, -1.0, 1.0), (-1.0, 1.0, -1.0), (-1.0, 1.0, 1.0), (1.0, -1.0, -1.0), (1.0, -1.0, 1.0), (1.0, 1.0, -1.0), (1.0, 1.0, 1.0)], [], [(1, 3, 2, 0), (3, 7, 6, 2), (7, 5, 4, 6), (5, 1, 0, 4), (0, 2, 6, 4), (5, 7, 3, 1)])
_uv = me_cube_012.uv_layers.new(name='UVMap')
_uv.uv.foreach_set('vector', [0.3333, 0.6667, 0.3333, 0.3333, 0.6667, 0.3333, 0.6667, 0.6667, 3.974e-08, 0.6667, 0.0, 0.3333, 0.3333, 0.3333, 0.3333, 0.6667, 1.291e-07, 0.3333, 0.0, 8.941e-08, 0.3333, 0.0, 0.3333, 0.3333, 0.3333, 3.974e-08, 0.6667, 0.0, 0.6667, 0.3333, 0.3333, 0.3333, 1.0, 0.0, 1.0, 0.3333, 0.6667, 0.3333, 0.6667, 2.98e-08, 0.0, 0.6667, 0.3333, 0.6667, 0.3333, 1.0, 4.967e-08, 1.0])
me_cube_012.materials.append(mat_material_014)
me_cube_012.use_remesh_preserve_volume = False
me_cube_012.use_remesh_preserve_attributes = False
me_cube_012.use_mirror_vertex_groups = False
me_cube_012.update()
me_cube_013 = bpy.data.meshes.new('Cube.013')
me_cube_013.from_pydata([(-0.3048, -0.3048, -0.3048), (-0.3048, -0.3048, -0.1685), (-0.3048, 0.3048, -0.3048), (-0.3048, 0.3048, -0.1685), (0.3048, -0.3048, -0.3048), (0.3048, -0.3048, -0.1685), (0.3048, 0.3048, -0.3048), (0.3048, 0.3048, -0.1685), (0.0, 0.3048, 0.3048), (0.2101, 0.3048, 0.3048), (-0.1979, 0.3048, 0.3048), (0.0, -0.3048, 0.3048), (-0.1979, -0.3048, 0.3048), (0.2101, -0.3048, 0.3048)], [], [(1, 3, 2, 0), (3, 10, 8, 9, 7, 6, 2), (7, 5, 4, 6), (5, 13, 11, 12, 1, 0, 4), (0, 2, 6, 4), (5, 7, 9, 8, 10, 3, 1, 12, 11, 13)])
_uv = me_cube_013.uv_layers.new(name='UVMap')
_uv.uv.foreach_set('vector', [0.8995, 1.0, 0.8995, 0.5, 1.0, 0.5, 1.0, 1.0, 0.3492, 0.5, 4.397e-08, 0.4123, 2.199e-08, 0.25, 0.0, 0.07765, 0.3492, 7.333e-08, 0.4497, 0.0, 0.4497, 0.5, 0.8995, 0.5, 0.8995, 4.889e-08, 1.0, 0.0, 1.0, 0.5, 0.1005, 0.5, 0.4497, 0.5776, 0.4497, 0.75, 0.4497, 0.9123, 0.1005, 1.0, 0.0, 1.0, 0.0, 0.5, 0.4497, 0.5, 0.4497, 4.889e-08, 0.8995, 0.0, 0.8995, 0.5, 0.8995, 0.5, 0.8995, 1.0, 0.8296, 1.0, 0.6746, 1.0, 0.5286, 1.0, 0.4497, 1.0, 0.4497, 0.5, 0.5286, 0.5, 0.6746, 0.5, 0.8296, 0.5])
me_cube_013.materials.append(mat_material_015)
me_cube_013.use_remesh_preserve_volume = False
me_cube_013.use_remesh_preserve_attributes = False
me_cube_013.use_mirror_vertex_groups = False
me_cube_013.update()
me_cylinder_002 = bpy.data.meshes.new('Cylinder.002')
me_cylinder_002.from_pydata([(0.0, 0.3048, -0.3048), (0.0, 0.3048, 0.3048), (0.05946, 0.2989, -0.3048), (0.05946, 0.2989, 0.3048), (0.1166, 0.2816, -0.3048), (0.1166, 0.2816, 0.3048), (0.1693, 0.2534, -0.3048), (0.1693, 0.2534, 0.3048), (0.2155, 0.2155, -0.3048), (0.2155, 0.2155, 0.3048), (0.2534, 0.1693, -0.3048), (0.2534, 0.1693, 0.3048), (0.2816, 0.1166, -0.3048), (0.2816, 0.1166, 0.3048), (0.2989, 0.05946, -0.3048), (0.2989, 0.05946, 0.3048), (0.3048, 2.301e-08, -0.3048), (0.3048, 2.301e-08, 0.3048), (0.2989, -0.05946, -0.3048), (0.2989, -0.05946, 0.3048), (0.2816, -0.1166, -0.3048), (0.2816, -0.1166, 0.3048), (0.2534, -0.1693, -0.3048), (0.2534, -0.1693, 0.3048), (0.2155, -0.2155, -0.3048), (0.2155, -0.2155, 0.3048), (0.1693, -0.2534, -0.3048), (0.1693, -0.2534, 0.3048), (0.1166, -0.2816, -0.3048), (0.1166, -0.2816, 0.3048), (0.05946, -0.2989, -0.3048), (0.05946, -0.2989, 0.3048), (-9.932e-08, -0.3048, -0.3048), (-9.932e-08, -0.3048, 0.3048), (-0.05946, -0.2989, -0.3048), (-0.05946, -0.2989, 0.3048), (-0.1166, -0.2816, -0.3048), (-0.1166, -0.2816, 0.3048), (-0.1693, -0.2534, -0.3048), (-0.1693, -0.2534, 0.3048), (-0.2155, -0.2155, -0.3048), (-0.2155, -0.2155, 0.3048), (-0.2534, -0.1693, -0.3048), (-0.2534, -0.1693, 0.3048), (-0.2816, -0.1166, -0.3048), (-0.2816, -0.1166, 0.3048), (-0.2989, -0.05946, -0.3048), (-0.2989, -0.05946, 0.3048), (-0.3048, 2.943e-07, -0.3048), (-0.3048, 2.943e-07, 0.3048), (-0.2989, 0.05946, -0.3048), (-0.2989, 0.05946, 0.3048), (-0.2816, 0.1166, -0.3048), (-0.2816, 0.1166, 0.3048), (-0.2534, 0.1693, -0.3048), (-0.2534, 0.1693, 0.3048), (-0.2155, 0.2155, -0.3048), (-0.2155, 0.2155, 0.3048), (-0.1693, 0.2534, -0.3048), (-0.1693, 0.2534, 0.3048), (-0.1166, 0.2816, -0.3048), (-0.1166, 0.2816, 0.3048), (-0.05946, 0.2989, -0.3048), (-0.05946, 0.2989, 0.3048)], [], [(0, 1, 3, 2), (2, 3, 5, 4), (4, 5, 7, 6), (6, 7, 9, 8), (8, 9, 11, 10), (10, 11, 13, 12), (12, 13, 15, 14), (14, 15, 17, 16), (16, 17, 19, 18), (18, 19, 21, 20), (20, 21, 23, 22), (22, 23, 25, 24), (24, 25, 27, 26), (26, 27, 29, 28), (28, 29, 31, 30), (30, 31, 33, 32), (32, 33, 35, 34), (34, 35, 37, 36), (36, 37, 39, 38), (38, 39, 41, 40), (40, 41, 43, 42), (42, 43, 45, 44), (44, 45, 47, 46), (46, 47, 49, 48), (48, 49, 51, 50), (50, 51, 53, 52), (52, 53, 55, 54), (54, 55, 57, 56), (56, 57, 59, 58), (58, 59, 61, 60), (3, 1, 63, 61, 59, 57, 55, 53, 51, 49, 47, 45, 43, 41, 39, 37, 35, 33, 31, 29, 27, 25, 23, 21, 19, 17, 15, 13, 11, 9, 7, 5), (60, 61, 63, 62), (62, 63, 1, 0), (0, 2, 4, 6, 8, 10, 12, 14, 16, 18, 20, 22, 24, 26, 28, 30, 32, 34, 36, 38, 40, 42, 44, 46, 48, 50, 52, 54, 56, 58, 60, 62)])
_uv = me_cylinder_002.uv_layers.new(name='UVMap')
_uv.uv.foreach_set('vector', [0.5955, 1.0, 0.5955, 0.5, 0.6355, 0.5, 0.6355, 1.0, 0.6355, 1.0, 0.6355, 0.5, 0.6732, 0.5, 0.6732, 1.0, 0.6732, 1.0, 0.6732, 0.5, 0.7071, 0.5, 0.7071, 1.0, 0.7071, 1.0, 0.7071, 0.5, 0.736, 0.5, 0.736, 1.0, 0.736, 2.444e-08, 0.736, 0.5, 0.7071, 0.5, 0.7071, 4.889e-08, 0.7071, 4.889e-08, 0.7071, 0.5, 0.6732, 0.5, 0.6732, 2.444e-08, 0.6732, 2.444e-08, 0.6732, 0.5, 0.6355, 0.5, 0.6355, 2.444e-08, 0.6355, 2.444e-08, 0.6355, 0.5, 0.5955, 0.5, 0.5955, 0.0, 0.5955, 0.0, 0.5955, 0.5, 0.5547, 0.5, 0.5547, 0.0, 0.5547, 0.0, 0.5547, 0.5, 0.5147, 0.5, 0.5147, 0.0, 0.5147, 0.0, 0.5147, 0.5, 0.477, 0.5, 0.477, 2.444e-08, 0.477, 2.444e-08, 0.477, 0.5, 0.4431, 0.5, 0.4431, 0.0, 0.4431, 0.0, 0.4431, 0.5, 0.4142, 0.5, 0.4142, 4.889e-08, 0.736, 1.0, 0.736, 0.5, 0.7699, 0.5, 0.7699, 1.0, 0.7699, 1.0, 0.7699, 0.5, 0.8076, 0.5, 0.8076, 1.0, 0.8076, 1.0, 0.8076, 0.5, 0.8476, 0.5, 0.8476, 1.0, 0.8476, 1.0, 0.8476, 0.5, 0.8884, 0.5, 0.8884, 1.0, 0.8884, 1.0, 0.8884, 0.5, 0.9284, 0.5, 0.9284, 1.0, 0.9284, 1.0, 0.9284, 0.5, 0.9661, 0.5, 0.9661, 1.0, 0.9661, 1.0, 0.9661, 0.5, 1.0, 0.5, 1.0, 1.0, 1.0, 2.444e-08, 1.0, 0.5, 0.9661, 0.5, 0.9661, 2.444e-08, 0.9661, 2.444e-08, 0.9661, 0.5, 0.9284, 0.5, 0.9284, 4.889e-08, 0.9284, 4.889e-08, 0.9284, 0.5, 0.8884, 0.5, 0.8884, 7.333e-08, 0.8884, 7.333e-08, 0.8884, 0.5, 0.8476, 0.5, 0.8476, 2.444e-08, 0.8476, 2.444e-08, 0.8476, 0.5, 0.8076, 0.5, 0.8076, 7.333e-08, 0.8076, 7.333e-08, 0.8076, 0.5, 0.7699, 0.5, 0.7699, 0.0, 0.7699, 0.0, 0.7699, 0.5, 0.736, 0.5, 0.736, 2.444e-08, 0.4142, 1.0, 0.4142, 0.5, 0.4431, 0.5, 0.4431, 1.0, 0.4431, 1.0, 0.4431, 0.5, 0.477, 0.5, 0.477, 1.0, 0.477, 1.0, 0.477, 0.5, 0.5147, 0.5, 0.5147, 1.0, 0.04624, 0.0902, 0.07508, 0.05554, 0.109, 0.02832, 0.1467, 0.009561, 0.1867, 2.444e-08, 0.2275, 0.0, 0.2675, 0.009561, 0.3052, 0.02832, 0.3391, 0.05554, 0.368, 0.0902, 0.3906, 0.1309, 0.4063, 0.1762, 0.4142, 0.2243, 0.4142, 0.2733, 0.4063, 0.3214, 0.3906, 0.3666, 0.368, 0.4074, 0.3391, 0.442, 0.3052, 0.4693, 0.2675, 0.488, 0.2275, 0.4976, 0.1867, 0.4976, 0.1467, 0.488, 0.109, 0.4693, 0.07508, 0.442, 0.04624, 0.4074, 0.02357, 0.3666, 0.007959, 0.3214, 0.0, 0.2733, 2.035e-08, 0.2243, 0.007959, 0.1762, 0.02357, 0.1309, 0.5147, 1.0, 0.5147, 0.5, 0.5547, 0.5, 0.5547, 1.0, 0.5547, 1.0, 0.5547, 0.5, 0.5955, 0.5, 0.5955, 1.0, 0.2675, 0.9856, 0.2275, 0.9952, 0.1867, 0.9952, 0.1467, 0.9856, 0.109, 0.9669, 0.07508, 0.9396, 0.04624, 0.905, 0.02357, 0.8642, 0.007959, 0.819, 4.07e-08, 0.7709, 0.0, 0.7219, 0.007959, 0.6738, 0.02357, 0.6285, 0.04624, 0.5878, 0.07508, 0.5531, 0.109, 0.5259, 0.1467, 0.5072, 0.1867, 0.4976, 0.2275, 0.4976, 0.2675, 0.5072, 0.3052, 0.5259, 0.3391, 0.5531, 0.368, 0.5878, 0.3906, 0.6285, 0.4063, 0.6738, 0.4142, 0.7219, 0.4142, 0.7709, 0.4063, 0.819, 0.3906, 0.8642, 0.368, 0.905, 0.3391, 0.9396, 0.3052, 0.9669])
me_cylinder_002.materials.append(mat_material_023)
me_cylinder_002.use_remesh_preserve_volume = False
me_cylinder_002.use_remesh_preserve_attributes = False
me_cylinder_002.use_mirror_vertex_groups = False
me_cylinder_002.update()
me_cube_025 = bpy.data.meshes.new('Cube.025')
me_cube_025.from_pydata([(-1.0, -1.0, 0.334), (-1.0, -1.0, 1.0), (-1.0, 1.0, 0.334), (-1.0, 1.0, 1.0), (1.0, -1.0, -0.124), (1.201, -1.0, 1.0), (1.0, 1.0, -0.124), (1.195, 1.0, 1.0), (-0.3553, 1.0, -0.1297), (-0.3553, -1.0, -0.1297)], [], [(1, 3, 2, 0), (3, 7, 6, 8, 2), (7, 5, 4, 6), (5, 1, 0, 9, 4), (0, 2, 8, 6, 4, 9), (5, 7, 3, 1)])
_uv = me_cube_025.uv_layers.new(name='UVMap')
_uv.uv.foreach_set('vector', [0.2681, 0.9878, 0.2681, 0.5176, 0.4245, 0.5176, 0.4245, 0.9878, 1.0, 0.4824, 1.0, 0.9985, 0.7361, 0.9527, 0.7348, 0.634, 0.8436, 0.4824, 0.0002552, 0.9878, 0.0, 0.5176, 0.2681, 0.5176, 0.2681, 0.9878, 0.7348, 0.4824, 0.7348, 1.0, 0.5784, 1.0, 0.4696, 0.8484, 0.4709, 0.5297, 0.4696, 1.401e-07, 0.9391, 0.0, 0.9391, 0.1721, 0.9391, 0.4824, 0.4696, 0.4824, 0.4696, 0.1721, 0.0, 0.0, 0.4696, 0.001484, 0.4696, 0.5176, 6.997e-08, 0.5176])
me_cube_025.materials.append(mat_material_031)
me_cube_025.use_remesh_preserve_volume = False
me_cube_025.use_remesh_preserve_attributes = False
me_cube_025.use_mirror_vertex_groups = False
me_cube_025.update()
me_cube_026 = bpy.data.meshes.new('Cube.026')
me_cube_026.from_pydata([(-1.0, -1.0, -1.0), (-1.0, -1.0, 1.0), (-1.0, 1.0, -1.0), (-1.0, 1.0, 1.0), (1.0, -1.0, -1.0), (1.0, -1.0, 1.0), (1.0, 1.0, -1.0), (1.0, 1.0, 1.0)], [], [(1, 3, 2, 0), (3, 7, 6, 2), (7, 5, 4, 6), (5, 1, 0, 4), (0, 2, 6, 4), (5, 7, 3, 1)])
_uv = me_cube_026.uv_layers.new(name='UVMap')
_uv.uv.foreach_set('vector', [0.3333, 0.6667, 0.3333, 0.3333, 0.6667, 0.3333, 0.6667, 0.6667, 3.974e-08, 0.6667, 0.0, 0.3333, 0.3333, 0.3333, 0.3333, 0.6667, 1.291e-07, 0.3333, 0.0, 8.941e-08, 0.3333, 0.0, 0.3333, 0.3333, 0.3333, 3.974e-08, 0.6667, 0.0, 0.6667, 0.3333, 0.3333, 0.3333, 1.0, 0.0, 1.0, 0.3333, 0.6667, 0.3333, 0.6667, 2.98e-08, 0.0, 0.6667, 0.3333, 0.6667, 0.3333, 1.0, 4.967e-08, 1.0])
me_cube_026.materials.append(mat_material_032)
me_cube_026.use_remesh_preserve_volume = False
me_cube_026.use_remesh_preserve_attributes = False
me_cube_026.use_mirror_vertex_groups = False
me_cube_026.update()
me_cube_035 = bpy.data.meshes.new('Cube.035')
me_cube_035.from_pydata([(-1.0, -1.0, -1.0), (-1.0, -1.0, 1.0), (-1.0, 1.0, -1.0), (-1.0, 1.0, 1.0), (1.0, -1.0, -1.0), (1.0, -1.0, 1.0), (1.0, 1.0, -1.0), (1.0, 1.0, 1.0)], [], [(1, 3, 2, 0), (3, 7, 6, 2), (7, 5, 4, 6), (5, 1, 0, 4), (0, 2, 6, 4), (5, 7, 3, 1)])
_uv = me_cube_035.uv_layers.new(name='UVMap')
_uv.uv.foreach_set('vector', [0.3333, 0.6667, 0.3333, 0.3333, 0.6667, 0.3333, 0.6667, 0.6667, 3.974e-08, 0.6667, 0.0, 0.3333, 0.3333, 0.3333, 0.3333, 0.6667, 1.291e-07, 0.3333, 0.0, 8.941e-08, 0.3333, 0.0, 0.3333, 0.3333, 0.3333, 3.974e-08, 0.6667, 0.0, 0.6667, 0.3333, 0.3333, 0.3333, 1.0, 0.0, 1.0, 0.3333, 0.6667, 0.3333, 0.6667, 2.98e-08, 0.0, 0.6667, 0.3333, 0.6667, 0.3333, 1.0, 4.967e-08, 1.0])
me_cube_035.materials.append(mat_material_033)
me_cube_035.use_remesh_preserve_volume = False
me_cube_035.use_remesh_preserve_attributes = False
me_cube_035.use_mirror_vertex_groups = False
me_cube_035.update()
me_cube_036 = bpy.data.meshes.new('Cube.036')
me_cube_036.from_pydata([(-0.3048, -0.3048, -0.3048), (-0.3048, -0.3048, -0.1685), (-0.3048, 0.3048, -0.3048), (-0.3048, 0.3048, -0.1685), (0.3048, -0.3048, -0.3048), (0.3048, -0.3048, -0.1685), (0.3048, 0.3048, -0.3048), (0.3048, 0.3048, -0.1685), (0.0, 0.3048, 0.3048), (0.2101, 0.3048, 0.3048), (-0.1979, 0.3048, 0.3048), (0.0, -0.3048, 0.3048), (-0.1979, -0.3048, 0.3048), (0.2101, -0.3048, 0.3048)], [], [(1, 3, 2, 0), (3, 10, 8, 9, 7, 6, 2), (7, 5, 4, 6), (5, 13, 11, 12, 1, 0, 4), (0, 2, 6, 4), (5, 7, 9, 8, 10, 3, 1, 12, 11, 13)])
_uv = me_cube_036.uv_layers.new(name='UVMap')
_uv.uv.foreach_set('vector', [0.8995, 1.0, 0.8995, 0.5, 1.0, 0.5, 1.0, 1.0, 0.3492, 0.5, 4.397e-08, 0.4123, 2.199e-08, 0.25, 0.0, 0.07765, 0.3492, 7.333e-08, 0.4497, 0.0, 0.4497, 0.5, 0.8995, 0.5, 0.8995, 4.889e-08, 1.0, 0.0, 1.0, 0.5, 0.1005, 0.5, 0.4497, 0.5776, 0.4497, 0.75, 0.4497, 0.9123, 0.1005, 1.0, 0.0, 1.0, 0.0, 0.5, 0.4497, 0.5, 0.4497, 4.889e-08, 0.8995, 0.0, 0.8995, 0.5, 0.8995, 0.5, 0.8995, 1.0, 0.8296, 1.0, 0.6746, 1.0, 0.5286, 1.0, 0.4497, 1.0, 0.4497, 0.5, 0.5286, 0.5, 0.6746, 0.5, 0.8296, 0.5])
me_cube_036.materials.append(mat_material_034)
me_cube_036.use_remesh_preserve_volume = False
me_cube_036.use_remesh_preserve_attributes = False
me_cube_036.use_mirror_vertex_groups = False
me_cube_036.update()
me_plane = bpy.data.meshes.new('Plane')
me_plane.from_pydata([(-0.3048, -0.3048, 0.0), (0.3048, -0.3048, 0.0), (-0.3048, 0.3048, 0.0), (0.3048, 0.3048, 0.0)], [], [(0, 1, 3, 2)])
me_plane.materials.append(mat_material_039)
me_plane.use_remesh_preserve_volume = False
me_plane.use_remesh_preserve_attributes = False
me_plane.use_mirror_vertex_groups = False
me_plane.update()
me_plane_007 = bpy.data.meshes.new('Plane.007')
me_plane_007.from_pydata([(-0.3048, -0.3048, 0.0), (0.3048, -0.3048, 0.0), (-0.3048, 0.3048, 0.0), (0.3048, 0.3048, 0.0)], [], [(0, 1, 3, 2)])
me_plane_007.materials.append(mat_material_039)
me_plane_007.use_remesh_preserve_volume = False
me_plane_007.use_remesh_preserve_attributes = False
me_plane_007.use_mirror_vertex_groups = False
me_plane_007.update()
me_cube_023 = bpy.data.meshes.new('Cube.023')
me_cube_023.from_pydata([(-0.3048, -0.3048, -0.3048), (-0.3048, -0.3048, 0.3048), (-0.3048, 0.3048, -0.3048), (-0.3048, 0.3048, 0.3048), (0.3048, -0.3048, -0.3048), (0.3048, -0.3048, 0.3048), (0.3048, 0.3048, -0.3048), (0.3048, 0.3048, 0.3048), (0.2068, -0.3041, 0.318), (0.2068, -0.3041, 5.982), (0.2068, 0.3055, 0.318), (0.2068, 0.3055, 5.982), (0.2938, -0.3041, 0.318), (0.2938, -0.3041, 5.982), (0.2938, 0.3055, 0.318), (0.2938, 0.3055, 5.982)], [], [(0, 1, 3, 2), (2, 3, 7, 6), (6, 7, 5, 4), (4, 5, 1, 0), (2, 6, 4, 0), (7, 3, 1, 5), (8, 9, 11, 10), (10, 11, 15, 14), (14, 15, 13, 12), (12, 13, 9, 8), (10, 14, 12, 8), (15, 11, 9, 13)])
_uv = me_cube_023.uv_layers.new(name='UVMap')
_uv.uv.foreach_set('vector', [0.7667, 0.3229, 0.5333, 0.3229, 0.5333, 0.2153, 0.7667, 0.2153, 0.7667, 0.2153, 0.5333, 0.2153, 0.5333, 0.1076, 0.7667, 0.1076, 0.7667, 0.1076, 0.5333, 0.1076, 0.5333, 3.157e-08, 0.7667, 0.0, 0.5333, 0.4305, 0.5333, 0.3229, 0.7667, 0.3229, 0.7667, 0.4305, 0.7667, 1.052e-08, 1.0, 0.0, 1.0, 0.1076, 0.7667, 0.1076, 1.0, 0.2153, 0.7667, 0.2153, 0.7667, 0.1076, 1.0, 0.1076, 3.536e-07, 1.0, 0.0, 0.0, 0.2333, 0.0, 0.2333, 1.0, 0.5333, 0.0, 0.5333, 1.0, 0.5, 1.0, 0.5, 5.262e-09, 0.4667, 0.0, 0.4667, 1.0, 0.2333, 1.0, 0.2333, 5.262e-09, 0.4667, 1.0, 0.4667, 0.0, 0.5, 0.0, 0.5, 1.0, 0.7667, 0.2153, 0.8, 0.2153, 0.8, 0.3229, 0.7667, 0.3229, 0.8333, 0.3229, 0.8, 0.3229, 0.8, 0.2153, 0.8333, 0.2153])
me_cube_023.materials.append(mat_material_002)
me_cube_023.use_remesh_preserve_volume = False
me_cube_023.use_remesh_preserve_attributes = False
me_cube_023.use_mirror_vertex_groups = False
me_cube_023.update()

# ---- objects
ob_cube_004 = bpy.data.objects.new('Cube.004', me_cube_001)
ob_cube = bpy.data.objects.new('Cube', me_cube)
ob_cylinder = bpy.data.objects.new('Cylinder', me_cylinder)
ob_cube_010 = bpy.data.objects.new('Cube.010', me_cube_010)
ob_cube_011 = bpy.data.objects.new('Cube.011', me_cube_011)
ob_cube_012 = bpy.data.objects.new('Cube.012', me_cube_012)
ob_cube_013 = bpy.data.objects.new('Cube.013', me_cube_013)
ob_cylinder_002 = bpy.data.objects.new('Cylinder.002', me_cylinder_002)
ob_cube_003 = bpy.data.objects.new('Cube.003', me_cube_025)
ob_cube_005 = bpy.data.objects.new('Cube.005', me_cube_026)
ob_cube_006 = bpy.data.objects.new('Cube.006', me_cube_035)
ob_cube_007 = bpy.data.objects.new('Cube.007', me_cube_036)
ob_camera = bpy.data.objects.new('Camera', cam_camera_001)
ob_plane = bpy.data.objects.new('Plane', me_plane)
ob_plane_001 = bpy.data.objects.new('Plane.001', me_plane_007)
ob_spot = bpy.data.objects.new('Spot', light_spot)
ob_cube_002 = bpy.data.objects.new('Cube.002', me_cube_023)

# ---- transforms, parenting, visibility, modifiers, constraints
ob_cube_004.location = (0.5679, -0.01306, 1.568)
ob_cube_004.rotation_euler = (0.0, 0.1571, 0.0)
ob_cube_004.scale = (0.06683, 2.025, 2.747)
ob_cube_004.lineart.crease_threshold = 0.0
ob_cube.location = (-0.134, -0.015, 0.8505)
ob_cube.rotation_euler = (0.0, 0.1571, 0.0)
ob_cube.scale = (1.926, 2.025, 0.08333)
ob_cube.lineart.crease_threshold = 0.0
ob_cylinder.location = (0.3927, 0.6339, 0.8901)
ob_cylinder.rotation_euler = (1.571, 0.0, 0.0)
ob_cylinder.scale = (0.09749, 0.09757, 0.2138)
ob_cylinder.lineart.crease_threshold = 0.0
ob_cube_010.location = (0.1743, 0.7152, 0.7169)
ob_cube_010.scale = (0.4149, 0.04195, 0.8302)
ob_cube_010.lineart.crease_threshold = 0.0
ob_cube_011.location = (0.2118, 0.712, 1.566)
ob_cube_011.scale = (0.4566, 0.09225, 0.01845)
ob_cube_011.lineart.crease_threshold = 0.0
ob_cube_012.location = (0.3263, 0.7143, 0.3883)
ob_cube_012.scale = (0.06517, 0.02607, 0.2281)
ob_cube_012.lineart.crease_threshold = 0.0
ob_cube_013.location = (0.3223, 0.7088, 0.1391)
ob_cube_013.scale = (0.5345, 0.08454, 0.08454)
ob_cube_013.lineart.crease_threshold = 0.0
ob_cylinder_002.location = (0.4014, -0.6487, 0.8901)
ob_cylinder_002.rotation_euler = (1.571, 0.0, 0.0)
ob_cylinder_002.scale = (0.09749, 0.09757, 0.2138)
ob_cylinder_002.lineart.crease_threshold = 0.0
ob_cube_003.location = (0.1743, -0.7294, 0.7169)
ob_cube_003.scale = (0.4149, 0.04195, 0.8302)
ob_cube_003.lineart.crease_threshold = 0.0
ob_cube_005.location = (0.2151, -0.7334, 1.555)
ob_cube_005.scale = (0.4566, 0.09225, 0.01845)
ob_cube_005.lineart.crease_threshold = 0.0
ob_cube_006.location = (0.3263, -0.7302, 0.3883)
ob_cube_006.scale = (0.06517, 0.02607, 0.2281)
ob_cube_006.lineart.crease_threshold = 0.0
ob_cube_007.location = (0.3223, -0.7357, 0.1391)
ob_cube_007.scale = (0.5345, 0.08454, 0.08454)
ob_cube_007.lineart.crease_threshold = 0.0
ob_camera.location = (-6.774, 0.06388, 2.776)
ob_camera.rotation_euler = (1.452, 2.625e-06, 4.712)
ob_camera.scale = (2.566, 2.566, 2.566)
ob_camera.lineart.crease_threshold = 0.0
ob_plane.location = (-5.461, 4.873, 5.09)
ob_plane.rotation_euler = (0.03777, -0.8871, -0.8144)
ob_plane.scale = (2.566, 2.566, 2.566)
ob_plane.lineart.crease_threshold = 0.0
ob_plane_001.location = (-5.177, -4.708, 5.073)
ob_plane_001.rotation_euler = (-0.04055, -0.891, 0.8166)
ob_plane_001.scale = (2.566, 2.566, 2.566)
ob_plane_001.lineart.crease_threshold = 0.0
ob_spot.location = (6.228, 0.01589, 2.116)
ob_spot.rotation_euler = (0.0, 1.571, 0.0)
ob_spot.lineart.crease_threshold = 0.0
ob_cube_002.location = (-0.121, -0.01009, 0.9495)
ob_cube_002.rotation_euler = (0.0, 0.1571, 0.0)
ob_cube_002.scale = (1.926, 2.025, 0.2598)
ob_cube_002.lineart.crease_threshold = 0.0

# ---- collection membership
col_collection_2.objects.link(ob_cube_004)
col_collection_2.objects.link(ob_cube)
col_collection_2.objects.link(ob_cylinder)
col_collection_2.objects.link(ob_cube_010)
col_collection_2.objects.link(ob_cube_011)
col_collection_2.objects.link(ob_cube_012)
col_collection_2.objects.link(ob_cube_013)
col_collection_2.objects.link(ob_cylinder_002)
col_collection_2.objects.link(ob_cube_003)
col_collection_2.objects.link(ob_cube_005)
col_collection_2.objects.link(ob_cube_006)
col_collection_2.objects.link(ob_cube_007)
col_collection_2.objects.link(ob_camera)
col_collection_2.objects.link(ob_plane)
col_collection_2.objects.link(ob_plane_001)
col_collection_2.objects.link(ob_spot)
col_collection_2.objects.link(ob_cube_002)

# ---- scene / render settings (as saved in the file)
scene.frame_start = 1; scene.frame_end = 250; scene.frame_set(5)
scene.render.engine = 'CYCLES'
scene.render.resolution_percentage = 50
scene.render.dither_intensity = 0.0
scene.cycles.use_denoising = False
scene.cycles.samples = 250
scene.cycles.sampling_pattern = 'TABULATED_SOBOL'
scene.cycles.light_sampling_threshold = 0.0
scene.cycles.use_adaptive_sampling = False
scene.cycles.use_light_tree = False
scene.cycles.blur_glossy = 0.0
scene.cycles.sample_clamp_indirect = 0.0
scene.view_settings.view_transform = 'Standard'
bpy.context.view_layer.update()

# ---- added for rendering (the .blend has no active camera): camera
cam_auto = bpy.data.cameras.new('AutoCamera')
cam_auto.lens = 50.0
cam_auto.sensor_width = 36.0
cam_auto.clip_end = 1000.0
ob_auto_camera = bpy.data.objects.new('AutoCamera', cam_auto)
scene.collection.objects.link(ob_auto_camera)
ob_auto_camera.location = (10.6373, -16.062, 13.6776)
ob_auto_camera.rotation_euler = (1.09748, -7.21219e-08, 0.694738)
scene.camera = ob_auto_camera
bpy.context.view_layer.update()
